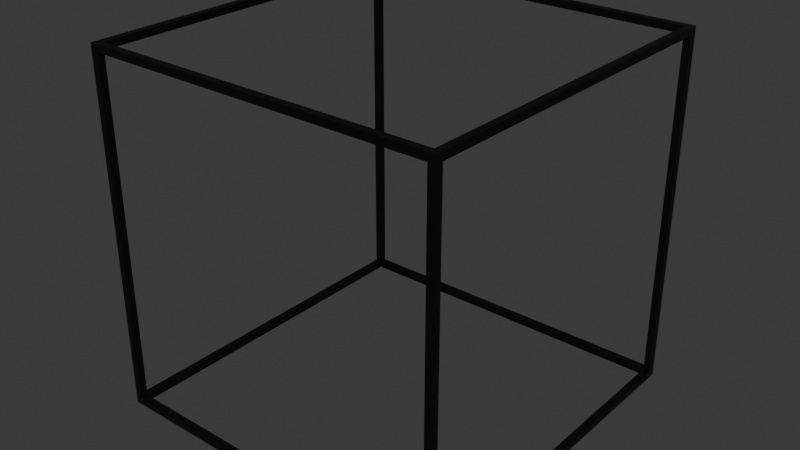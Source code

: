 # Source: debugCube.blend  (saved by Blender 4.0.36; exported with 4.5.12 LTS)
import bpy
from mathutils import Matrix  # noqa: F401  (used for matrix-valued properties, if any)

bpy.ops.wm.read_factory_settings(use_empty=True)
scene = bpy.context.scene
scene.name = 'Scene'

# ---- collections
col_collection = bpy.data.collections.new('Collection'); scene.collection.children.link(col_collection)

# ---- materials (node trees are filled in below, after node groups)
mat_material = bpy.data.materials.new('Material')
mat_material.alpha_threshold = 0.0
mat_material.use_transparent_shadow = False
mat_material.roughness = 0.5
mat_material.line_color = (0.0, 0.0, 0.0, 1.0)

# ---- material node trees
mat_material.use_nodes = True; mat_material.node_tree.nodes.clear()
_N = mat_material.node_tree.nodes; _L = mat_material.node_tree.links
n0 = _N.new('ShaderNodeOutputMaterial'); n0.name = 'Material Output'; n0.location = (300, 300)
n1 = _N.new('ShaderNodeBsdfPrincipled'); n1.name = 'Principled BSDF'; n1.location = (10, 300)
n1.inputs[0].default_value = (0.0, 0.0, 0.0, 1.0)
n1.inputs[3].default_value = 1.45
_L.new(n1.outputs[0], n0.inputs[0])
n0.is_active_output = True

# ---- world
world_world = bpy.data.worlds.new('World'); scene.world = world_world
world_world.use_nodes = True; world_world.node_tree.nodes.clear()
_N = world_world.node_tree.nodes; _L = world_world.node_tree.links
n0 = _N.new('ShaderNodeOutputWorld'); n0.name = 'World Output'; n0.location = (300, 300)
n1 = _N.new('ShaderNodeBackground'); n1.name = 'Background'; n1.location = (10, 300)
n1.inputs[0].default_value = (0.05088, 0.05088, 0.05088, 1.0)
_L.new(n1.outputs[0], n0.inputs[0])
n0.is_active_output = True
world_world.color = (0.05088, 0.05088, 0.05088)
world_world.use_sun_shadow = False
world_world.sun_shadow_jitter_overblur = 0.0

# ---- meshes
me_cube_001 = bpy.data.meshes.new('Cube.001')
me_cube_001.from_pydata([(-1.0, -1.0, 9.537e-07), (-1.0, -1.0, 2.0), (-1.0, 1.0, 9.537e-07), (-1.0, 1.0, 2.0), (1.0, -1.0, 9.537e-07), (1.0, -1.0, 2.0), (1.0, 1.0, 9.537e-07), (1.0, 1.0, 2.0), (0.96, 1.0, 9.537e-07), (0.96, 1.0, 2.0), (0.96, -1.0, 9.537e-07), (0.96, -1.0, 2.0), (-0.96, 1.0, 9.537e-07), (-0.96, -1.0, 2.0), (-0.96, 1.0, 2.0), (-0.96, -1.0, 9.537e-07), (-1.0, 0.96, 9.537e-07), (-1.0, 0.96, 2.0), (1.0, 0.96, 9.537e-07), (1.0, 0.96, 2.0), (0.96, 0.96, 2.0), (0.96, 0.96, 9.537e-07), (-0.96, 0.96, 9.537e-07), (-0.96, 0.96, 2.0), (-1.0, -0.96, 9.537e-07), (1.0, -0.96, 2.0), (0.96, -0.96, 2.0), (0.96, -0.96, 9.537e-07), (-0.96, -0.96, 9.537e-07), (-0.96, -0.96, 2.0), (-1.0, -0.96, 2.0), (1.0, -0.96, 9.537e-07), (-1.0, -1.0, 98.0), (-1.0, -1.0, 100.0), (-1.0, 1.0, 98.0), (-1.0, 1.0, 100.0), (1.0, -1.0, 98.0), (1.0, -1.0, 100.0), (1.0, 1.0, 98.0), (1.0, 1.0, 100.0), (0.96, 1.0, 98.0), (0.96, 1.0, 100.0), (0.96, -1.0, 98.0), (0.96, -1.0, 100.0), (-0.96, 1.0, 98.0), (-0.96, -1.0, 100.0), (-0.96, 1.0, 100.0), (-0.96, -1.0, 98.0), (-1.0, 0.96, 98.0), (-1.0, 0.96, 100.0), (1.0, 0.96, 98.0), (1.0, 0.96, 100.0), (0.96, 0.96, 100.0), (0.96, 0.96, 98.0), (-0.96, 0.96, 98.0), (-0.96, 0.96, 100.0), (-1.0, -0.96, 98.0), (1.0, -0.96, 100.0), (0.96, -0.96, 100.0), (0.96, -0.96, 98.0), (-0.96, -0.96, 98.0), (-0.96, -0.96, 100.0), (-1.0, -0.96, 100.0), (1.0, -0.96, 98.0)], [], [(16, 17, 3, 2), (8, 9, 7, 6), (31, 25, 5, 4), (15, 13, 1, 0), (27, 31, 4, 10), (28, 27, 10, 15), (4, 5, 11, 10), (12, 14, 9, 8), (2, 3, 14, 12), (24, 28, 15, 0), (26, 29, 13, 11), (10, 11, 13, 15), (9, 14, 23, 20), (2, 12, 22, 16), (12, 8, 21, 22), (8, 6, 18, 21), (6, 7, 19, 18), (24, 30, 17, 16), (0, 1, 30, 24), (16, 22, 28, 24), (19, 20, 26, 25), (23, 17, 30, 29), (21, 18, 31, 27), (18, 19, 25, 31), (23, 14, 12, 22, 21, 20), (26, 20, 21, 27), (29, 26, 27, 28), (28, 22, 23, 29), (48, 49, 35, 34), (40, 41, 39, 38), (63, 57, 37, 36), (47, 45, 33, 32), (47, 32, 1, 13), (61, 62, 33, 45), (57, 58, 43, 37), (60, 59, 42, 47), (36, 37, 43, 42), (44, 46, 41, 40), (34, 35, 46, 44), (60, 47, 13, 29), (58, 61, 45, 43), (42, 43, 45, 47), (41, 46, 55, 52), (56, 60, 29, 30), (44, 40, 53, 54), (39, 41, 52, 51), (46, 35, 49, 55), (32, 56, 30, 1), (38, 39, 51, 50), (56, 62, 49, 48), (32, 33, 62, 56), (48, 54, 60, 56), (51, 52, 58, 57), (55, 49, 62, 61), (53, 50, 63, 59), (50, 51, 57, 63), (55, 46, 44, 54, 53, 52), (58, 52, 53, 59), (61, 58, 59, 60), (60, 54, 55, 61), (36, 42, 11, 5), (42, 59, 26, 11), (59, 63, 25, 26), (63, 36, 5, 25), (17, 23, 54, 48), (3, 34, 44, 14), (17, 48, 34, 3), (44, 14, 23, 54), (38, 50, 19, 7), (50, 53, 20, 19), (53, 40, 9, 20), (40, 38, 7, 9)])
_uv = me_cube_001.uv_layers.new(name='UVMap')
_uv.uv.foreach_set('vector', [0.375, 0.25, 0.625, 0.25, 0.625, 0.25, 0.375, 0.25, 0.375, 0.5, 0.625, 0.5, 0.625, 0.5, 0.375, 0.5, 0.375, 0.75, 0.625, 0.75, 0.625, 0.75, 0.375, 0.75, 0.375, 1.0, 0.625, 1.0, 0.625, 1.0, 0.375, 1.0, 0.375, 0.75, 0.375, 0.75, 0.375, 0.75, 0.375, 0.75, 0.125, 0.75, 0.375, 0.75, 0.375, 0.75, 0.125, 0.75, 0.375, 0.75, 0.625, 0.75, 0.625, 0.75, 0.375, 0.75, 0.375, 0.25, 0.625, 0.25, 0.625, 0.5, 0.375, 0.5, 0.375, 0.25, 0.625, 0.25, 0.625, 0.25, 0.375, 0.25, 0.125, 0.75, 0.125, 0.75, 0.125, 0.75, 0.125, 0.75, 0.625, 0.75, 0.875, 0.75, 0.875, 0.75, 0.625, 0.75, 0.375, 0.75, 0.625, 0.75, 0.625, 1.0, 0.375, 1.0, 0.625, 0.5, 0.875, 0.5, 0.875, 0.5, 0.625, 0.5, 0.125, 0.5, 0.125, 0.5, 0.125, 0.5, 0.125, 0.5, 0.125, 0.5, 0.375, 0.5, 0.375, 0.5, 0.125, 0.5, 0.375, 0.5, 0.375, 0.5, 0.375, 0.5, 0.375, 0.5, 0.375, 0.5, 0.625, 0.5, 0.625, 0.5, 0.375, 0.5, 0.375, 0.0, 0.625, 0.0, 0.625, 0.25, 0.375, 0.25, 0.375, 0.0, 0.625, 0.0, 0.625, 0.0, 0.375, 0.0, 0.125, 0.5, 0.125, 0.5, 0.125, 0.75, 0.125, 0.75, 0.625, 0.5, 0.625, 0.5, 0.625, 0.75, 0.625, 0.75, 0.875, 0.5, 0.875, 0.5, 0.875, 0.75, 0.875, 0.75, 0.375, 0.5, 0.375, 0.5, 0.375, 0.75, 0.375, 0.75, 0.375, 0.5, 0.625, 0.5, 0.625, 0.75, 0.375, 0.75, 0.0, 0.0, 0.0, 0.0, 0.0, 0.0, 0.0, 0.0, 0.0, 0.0, 0.0, 0.0, 0.625, 0.75, 0.0, 0.0, 0.375, 0.5, 0.375, 0.75, 0.875, 0.75, 0.625, 0.75, 0.375, 0.75, 0.125, 0.75, 0.125, 0.75, 0.125, 0.5, 0.875, 0.5, 0.875, 0.75, 0.375, 0.25, 0.625, 0.25, 0.625, 0.25, 0.375, 0.25, 0.375, 0.5, 0.625, 0.5, 0.625, 0.5, 0.375, 0.5, 0.375, 0.75, 0.625, 0.75, 0.625, 0.75, 0.375, 0.75, 0.375, 1.0, 0.625, 1.0, 0.625, 1.0, 0.375, 1.0, 0.375, 1.0, 0.375, 1.0, 0.625, 1.0, 0.625, 1.0, 0.875, 0.75, 0.875, 0.75, 0.875, 0.75, 0.875, 0.75, 0.625, 0.75, 0.625, 0.75, 0.625, 0.75, 0.625, 0.75, 0.125, 0.75, 0.375, 0.75, 0.375, 0.75, 0.125, 0.75, 0.375, 0.75, 0.625, 0.75, 0.625, 0.75, 0.375, 0.75, 0.375, 0.25, 0.625, 0.25, 0.625, 0.5, 0.375, 0.5, 0.375, 0.25, 0.625, 0.25, 0.625, 0.25, 0.375, 0.25, 0.125, 0.75, 0.125, 0.75, 0.875, 0.75, 0.875, 0.75, 0.625, 0.75, 0.875, 0.75, 0.875, 0.75, 0.625, 0.75, 0.375, 0.75, 0.625, 0.75, 0.625, 1.0, 0.375, 1.0, 0.625, 0.5, 0.875, 0.5, 0.875, 0.5, 0.625, 0.5, 0.125, 0.75, 0.125, 0.75, 0.875, 0.75, 0.875, 0.75, 0.125, 0.5, 0.375, 0.5, 0.375, 0.5, 0.125, 0.5, 0.625, 0.5, 0.625, 0.5, 0.625, 0.5, 0.625, 0.5, 0.875, 0.5, 0.875, 0.5, 0.875, 0.5, 0.875, 0.5, 0.375, 0.0, 0.375, 0.0, 0.625, 0.0, 0.625, 0.0, 0.375, 0.5, 0.625, 0.5, 0.625, 0.5, 0.375, 0.5, 0.375, 0.0, 0.625, 0.0, 0.625, 0.25, 0.375, 0.25, 0.375, 0.0, 0.625, 0.0, 0.625, 0.0, 0.375, 0.0, 0.125, 0.5, 0.125, 0.5, 0.125, 0.75, 0.125, 0.75, 0.625, 0.5, 0.625, 0.5, 0.625, 0.75, 0.625, 0.75, 0.875, 0.5, 0.875, 0.5, 0.875, 0.75, 0.875, 0.75, 0.375, 0.5, 0.375, 0.5, 0.375, 0.75, 0.375, 0.75, 0.375, 0.5, 0.625, 0.5, 0.625, 0.75, 0.375, 0.75, 0.0, 0.0, 0.0, 0.0, 0.0, 0.0, 0.0, 0.0, 0.0, 0.0, 0.0, 0.0, 0.625, 0.75, 0.0, 0.0, 0.375, 0.5, 0.375, 0.75, 0.875, 0.75, 0.625, 0.75, 0.375, 0.75, 0.125, 0.75, 0.125, 0.75, 0.125, 0.5, 0.875, 0.5, 0.875, 0.75, 0.375, 0.75, 0.375, 0.75, 0.625, 0.75, 0.625, 0.75, 0.375, 0.75, 0.375, 0.75, 0.625, 0.75, 0.625, 0.75, 0.375, 0.75, 0.375, 0.75, 0.625, 0.75, 0.625, 0.75, 0.375, 0.75, 0.375, 0.75, 0.625, 0.75, 0.625, 0.75, 0.875, 0.5, 0.875, 0.5, 0.125, 0.5, 0.125, 0.5, 0.625, 0.25, 0.375, 0.25, 0.375, 0.25, 0.625, 0.25, 0.875, 0.5, 0.125, 0.5, 0.375, 0.25, 0.625, 0.25, 0.0, 0.0, 0.0, 0.0, 0.0, 0.0, 0.0, 0.0, 0.375, 0.5, 0.375, 0.5, 0.625, 0.5, 0.625, 0.5, 0.375, 0.5, 0.375, 0.5, 0.625, 0.5, 0.625, 0.5, 0.375, 0.5, 0.375, 0.5, 0.625, 0.5, 0.625, 0.5, 0.375, 0.5, 0.375, 0.5, 0.625, 0.5, 0.625, 0.5])
me_cube_001.materials.append(mat_material)
me_cube_001.update()

# ---- objects
ob_cube = bpy.data.objects.new('Cube', me_cube_001)

# ---- transforms, parenting, visibility, modifiers, constraints
ob_cube.location = (0.0, 0.0, 0.0)
ob_cube.scale = (0.5, 0.5, 0.01)

# ---- collection membership
col_collection.objects.link(ob_cube)

# ---- scene / render settings (as saved in the file)
scene.frame_start = 1; scene.frame_end = 250; scene.frame_set(1)
scene.render.engine = 'BLENDER_EEVEE_NEXT'
scene.cycles.sampling_pattern = 'TABULATED_SOBOL'
bpy.context.view_layer.update()

# ---- added for rendering (the .blend has no active camera and no usable light): camera, sun
cam_auto = bpy.data.cameras.new('AutoCamera')
cam_auto.lens = 50.0
cam_auto.sensor_width = 36.0
cam_auto.clip_end = 1000.0
ob_auto_camera = bpy.data.objects.new('AutoCamera', cam_auto)
scene.collection.objects.link(ob_auto_camera)
ob_auto_camera.location = (1.60254, -1.92304, 1.78203)
ob_auto_camera.rotation_euler = (1.09748, -7.21219e-08, 0.694738)
scene.camera = ob_auto_camera
light_auto_sun = bpy.data.lights.new('AutoSun', 'SUN')
light_auto_sun.energy = 3.0
light_auto_sun.angle = 0.0523599
ob_auto_sun = bpy.data.objects.new('AutoSun', light_auto_sun)
scene.collection.objects.link(ob_auto_sun)
ob_auto_sun.rotation_euler = (0.872665, 0.174533, 0.523599)
bpy.context.view_layer.update()

